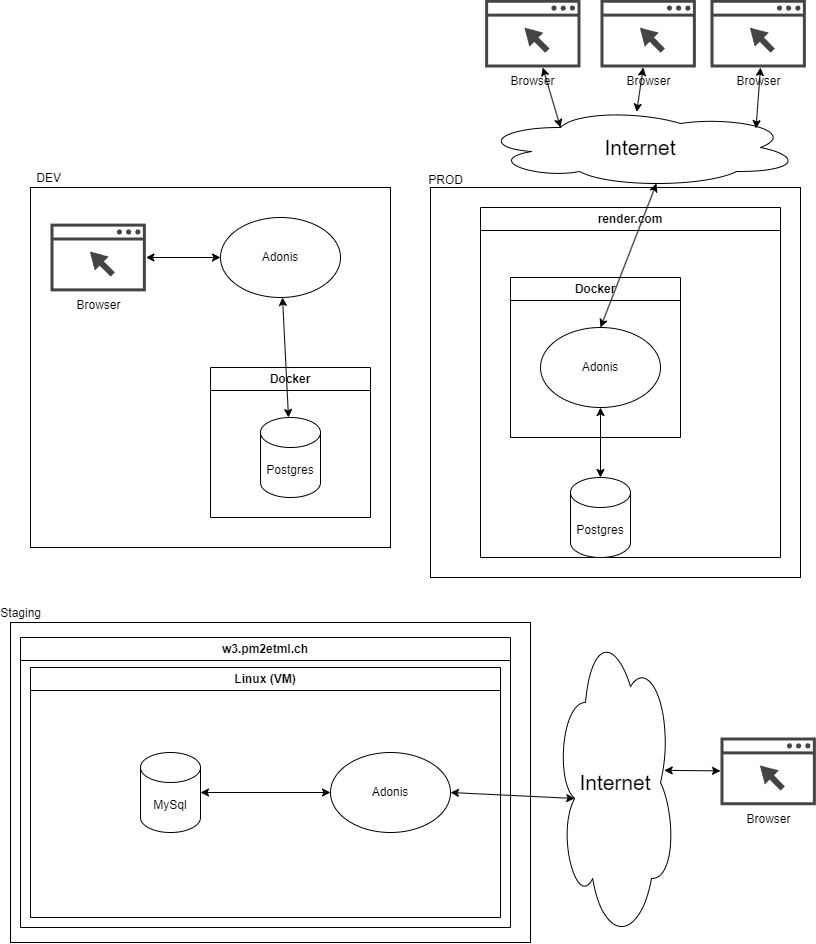

The diagram above was exported from draw.io. Its source (the exported page's mxGraphModel, read from the mxfile embedded in the PNG):
<mxGraphModel dx="974" dy="542" grid="1" gridSize="10" guides="1" tooltips="1" connect="1" arrows="1" fold="1" page="1" pageScale="1" pageWidth="850" pageHeight="1100" math="0" shadow="0">
  <root>
    <mxCell id="0" />
    <mxCell id="1" parent="0" />
    <mxCell id="_hWqxHcxUIVWmusBWjPr-1" value="Staging" style="rounded=0;whiteSpace=wrap;html=1;labelPosition=left;verticalLabelPosition=top;align=right;verticalAlign=bottom;spacingRight=-33;" parent="1" vertex="1">
      <mxGeometry x="30" y="635" width="520" height="320" as="geometry" />
    </mxCell>
    <mxCell id="_hWqxHcxUIVWmusBWjPr-2" value="DEV" style="rounded=0;whiteSpace=wrap;html=1;labelPosition=left;verticalLabelPosition=top;align=right;verticalAlign=bottom;spacingRight=-33;" parent="1" vertex="1">
      <mxGeometry x="50" y="200" width="360" height="360" as="geometry" />
    </mxCell>
    <mxCell id="_hWqxHcxUIVWmusBWjPr-3" value="PROD" style="rounded=0;whiteSpace=wrap;html=1;labelPosition=left;verticalLabelPosition=top;align=right;verticalAlign=bottom;spacing=0;spacingLeft=0;spacingRight=-33;" parent="1" vertex="1">
      <mxGeometry x="450" y="200" width="370" height="390" as="geometry" />
    </mxCell>
    <mxCell id="_hWqxHcxUIVWmusBWjPr-4" value="Docker" style="swimlane;whiteSpace=wrap;html=1;" parent="1" vertex="1">
      <mxGeometry x="230" y="380" width="160" height="150" as="geometry" />
    </mxCell>
    <mxCell id="_hWqxHcxUIVWmusBWjPr-5" value="&lt;div&gt;Postgres&lt;/div&gt;" style="shape=cylinder3;whiteSpace=wrap;html=1;boundedLbl=1;backgroundOutline=1;size=15;" parent="_hWqxHcxUIVWmusBWjPr-4" vertex="1">
      <mxGeometry x="50" y="50" width="60" height="80" as="geometry" />
    </mxCell>
    <mxCell id="_hWqxHcxUIVWmusBWjPr-9" value="Browser" style="sketch=0;pointerEvents=1;shadow=0;dashed=0;html=1;strokeColor=none;fillColor=#434445;aspect=fixed;labelPosition=center;verticalLabelPosition=bottom;verticalAlign=top;align=center;outlineConnect=0;shape=mxgraph.vvd.web_browser;" parent="1" vertex="1">
      <mxGeometry x="70" y="236.13" width="95.42" height="67.75" as="geometry" />
    </mxCell>
    <mxCell id="_hWqxHcxUIVWmusBWjPr-10" value="Adonis" style="ellipse;whiteSpace=wrap;html=1;" parent="1" vertex="1">
      <mxGeometry x="240" y="230" width="120" height="80" as="geometry" />
    </mxCell>
    <mxCell id="_hWqxHcxUIVWmusBWjPr-11" value="" style="endArrow=classic;startArrow=classic;html=1;rounded=0;" parent="1" source="_hWqxHcxUIVWmusBWjPr-10" target="_hWqxHcxUIVWmusBWjPr-5" edge="1">
      <mxGeometry width="50" height="50" relative="1" as="geometry">
        <mxPoint x="130" y="430" as="sourcePoint" />
        <mxPoint x="180" y="380" as="targetPoint" />
      </mxGeometry>
    </mxCell>
    <mxCell id="_hWqxHcxUIVWmusBWjPr-13" value="" style="endArrow=classic;startArrow=classic;html=1;rounded=0;entryX=0;entryY=0.5;entryDx=0;entryDy=0;" parent="1" source="_hWqxHcxUIVWmusBWjPr-9" target="_hWqxHcxUIVWmusBWjPr-10" edge="1">
      <mxGeometry width="50" height="50" relative="1" as="geometry">
        <mxPoint x="80" y="310" as="sourcePoint" />
        <mxPoint x="130" y="260" as="targetPoint" />
      </mxGeometry>
    </mxCell>
    <mxCell id="_hWqxHcxUIVWmusBWjPr-14" value="Docker" style="swimlane;whiteSpace=wrap;html=1;" parent="1" vertex="1">
      <mxGeometry x="530" y="290" width="170" height="160" as="geometry" />
    </mxCell>
    <mxCell id="_hWqxHcxUIVWmusBWjPr-18" value="Browser" style="sketch=0;pointerEvents=1;shadow=0;dashed=0;html=1;strokeColor=none;fillColor=#434445;aspect=fixed;labelPosition=center;verticalLabelPosition=bottom;verticalAlign=top;align=center;outlineConnect=0;shape=mxgraph.vvd.web_browser;" parent="1" vertex="1">
      <mxGeometry x="504.58" y="12.25" width="95.42" height="67.75" as="geometry" />
    </mxCell>
    <mxCell id="_hWqxHcxUIVWmusBWjPr-19" value="Browser" style="sketch=0;pointerEvents=1;shadow=0;dashed=0;html=1;strokeColor=none;fillColor=#434445;aspect=fixed;labelPosition=center;verticalLabelPosition=bottom;verticalAlign=top;align=center;outlineConnect=0;shape=mxgraph.vvd.web_browser;" parent="1" vertex="1">
      <mxGeometry x="620" y="12.25" width="95.42" height="67.75" as="geometry" />
    </mxCell>
    <mxCell id="_hWqxHcxUIVWmusBWjPr-25" value="Browser" style="sketch=0;pointerEvents=1;shadow=0;dashed=0;html=1;strokeColor=none;fillColor=#434445;aspect=fixed;labelPosition=center;verticalLabelPosition=bottom;verticalAlign=top;align=center;outlineConnect=0;shape=mxgraph.vvd.web_browser;" parent="1" vertex="1">
      <mxGeometry x="730" y="12.25" width="95.42" height="67.75" as="geometry" />
    </mxCell>
    <mxCell id="_hWqxHcxUIVWmusBWjPr-30" value="Internet" style="ellipse;shape=cloud;whiteSpace=wrap;html=1;fontSize=21;" parent="1" vertex="1">
      <mxGeometry x="500" y="120" width="320" height="80" as="geometry" />
    </mxCell>
    <mxCell id="_hWqxHcxUIVWmusBWjPr-31" value="" style="endArrow=classic;startArrow=classic;html=1;rounded=0;exitX=0.25;exitY=0.25;exitDx=0;exitDy=0;exitPerimeter=0;" parent="1" source="_hWqxHcxUIVWmusBWjPr-30" target="_hWqxHcxUIVWmusBWjPr-18" edge="1">
      <mxGeometry width="50" height="50" relative="1" as="geometry">
        <mxPoint x="370" y="80" as="sourcePoint" />
        <mxPoint x="420" y="30" as="targetPoint" />
      </mxGeometry>
    </mxCell>
    <mxCell id="_hWqxHcxUIVWmusBWjPr-32" value="" style="endArrow=classic;startArrow=classic;html=1;rounded=0;exitX=0.488;exitY=0.056;exitDx=0;exitDy=0;exitPerimeter=0;" parent="1" source="_hWqxHcxUIVWmusBWjPr-30" target="_hWqxHcxUIVWmusBWjPr-19" edge="1">
      <mxGeometry width="50" height="50" relative="1" as="geometry">
        <mxPoint x="260" y="130" as="sourcePoint" />
        <mxPoint x="310" y="80" as="targetPoint" />
      </mxGeometry>
    </mxCell>
    <mxCell id="_hWqxHcxUIVWmusBWjPr-33" value="" style="endArrow=classic;startArrow=classic;html=1;rounded=0;entryX=0.524;entryY=1;entryDx=0;entryDy=0;entryPerimeter=0;exitX=0.861;exitY=0.263;exitDx=0;exitDy=0;exitPerimeter=0;" parent="1" source="_hWqxHcxUIVWmusBWjPr-30" target="_hWqxHcxUIVWmusBWjPr-25" edge="1">
      <mxGeometry width="50" height="50" relative="1" as="geometry">
        <mxPoint x="770" y="230" as="sourcePoint" />
        <mxPoint x="820" y="180" as="targetPoint" />
      </mxGeometry>
    </mxCell>
    <mxCell id="_hWqxHcxUIVWmusBWjPr-35" value="w3.pm2etml.ch" style="swimlane;whiteSpace=wrap;html=1;" parent="1" vertex="1">
      <mxGeometry x="40" y="650" width="490" height="290" as="geometry" />
    </mxCell>
    <mxCell id="_hWqxHcxUIVWmusBWjPr-36" value="Linux (VM)" style="swimlane;whiteSpace=wrap;html=1;" parent="_hWqxHcxUIVWmusBWjPr-35" vertex="1">
      <mxGeometry x="10" y="30" width="470" height="250" as="geometry" />
    </mxCell>
    <mxCell id="_hWqxHcxUIVWmusBWjPr-37" value="MySql" style="shape=cylinder3;whiteSpace=wrap;html=1;boundedLbl=1;backgroundOutline=1;size=15;" parent="_hWqxHcxUIVWmusBWjPr-36" vertex="1">
      <mxGeometry x="110" y="85" width="60" height="80" as="geometry" />
    </mxCell>
    <mxCell id="_hWqxHcxUIVWmusBWjPr-38" value="Adonis" style="ellipse;whiteSpace=wrap;html=1;" parent="_hWqxHcxUIVWmusBWjPr-36" vertex="1">
      <mxGeometry x="300" y="85" width="120" height="80" as="geometry" />
    </mxCell>
    <mxCell id="_hWqxHcxUIVWmusBWjPr-39" value="" style="endArrow=classic;startArrow=classic;html=1;rounded=0;entryX=1;entryY=0.5;entryDx=0;entryDy=0;entryPerimeter=0;exitX=0;exitY=0.5;exitDx=0;exitDy=0;" parent="_hWqxHcxUIVWmusBWjPr-36" source="_hWqxHcxUIVWmusBWjPr-38" target="_hWqxHcxUIVWmusBWjPr-37" edge="1">
      <mxGeometry width="50" height="50" relative="1" as="geometry">
        <mxPoint x="230" y="220" as="sourcePoint" />
        <mxPoint x="280" y="170" as="targetPoint" />
      </mxGeometry>
    </mxCell>
    <mxCell id="_hWqxHcxUIVWmusBWjPr-40" value="Browser" style="sketch=0;pointerEvents=1;shadow=0;dashed=0;html=1;strokeColor=none;fillColor=#434445;aspect=fixed;labelPosition=center;verticalLabelPosition=bottom;verticalAlign=top;align=center;outlineConnect=0;shape=mxgraph.vvd.web_browser;" parent="1" vertex="1">
      <mxGeometry x="740" y="750" width="95.42" height="67.75" as="geometry" />
    </mxCell>
    <mxCell id="_hWqxHcxUIVWmusBWjPr-41" value="Internet" style="ellipse;shape=cloud;whiteSpace=wrap;html=1;fontSize=21;" parent="1" vertex="1">
      <mxGeometry x="575" y="635" width="120" height="320" as="geometry" />
    </mxCell>
    <mxCell id="_hWqxHcxUIVWmusBWjPr-42" value="" style="endArrow=classic;startArrow=classic;html=1;rounded=0;exitX=0.906;exitY=0.462;exitDx=0;exitDy=0;exitPerimeter=0;" parent="1" source="_hWqxHcxUIVWmusBWjPr-41" target="_hWqxHcxUIVWmusBWjPr-40" edge="1">
      <mxGeometry width="50" height="50" relative="1" as="geometry">
        <mxPoint x="620" y="840" as="sourcePoint" />
        <mxPoint x="670" y="790" as="targetPoint" />
      </mxGeometry>
    </mxCell>
    <mxCell id="_hWqxHcxUIVWmusBWjPr-43" value="" style="endArrow=classic;startArrow=classic;html=1;rounded=0;entryX=0.16;entryY=0.55;entryDx=0;entryDy=0;entryPerimeter=0;exitX=1;exitY=0.5;exitDx=0;exitDy=0;" parent="1" source="_hWqxHcxUIVWmusBWjPr-38" target="_hWqxHcxUIVWmusBWjPr-41" edge="1">
      <mxGeometry width="50" height="50" relative="1" as="geometry">
        <mxPoint x="460" y="900" as="sourcePoint" />
        <mxPoint x="510" y="850" as="targetPoint" />
      </mxGeometry>
    </mxCell>
    <mxCell id="vecMIycyhERsaJmeJFVA-1" value="render.com" style="swimlane;whiteSpace=wrap;html=1;" vertex="1" parent="1">
      <mxGeometry x="500" y="220" width="300" height="350" as="geometry" />
    </mxCell>
    <mxCell id="_hWqxHcxUIVWmusBWjPr-16" value="Adonis" style="ellipse;whiteSpace=wrap;html=1;" parent="vecMIycyhERsaJmeJFVA-1" vertex="1">
      <mxGeometry x="60" y="120" width="120" height="80" as="geometry" />
    </mxCell>
    <mxCell id="_hWqxHcxUIVWmusBWjPr-15" value="Postgres" style="shape=cylinder3;whiteSpace=wrap;html=1;boundedLbl=1;backgroundOutline=1;size=15;" parent="vecMIycyhERsaJmeJFVA-1" vertex="1">
      <mxGeometry x="90" y="270" width="60" height="80" as="geometry" />
    </mxCell>
    <mxCell id="_hWqxHcxUIVWmusBWjPr-17" value="" style="endArrow=classic;startArrow=classic;html=1;rounded=0;entryX=0.5;entryY=1;entryDx=0;entryDy=0;exitX=0.5;exitY=0;exitDx=0;exitDy=0;exitPerimeter=0;" parent="vecMIycyhERsaJmeJFVA-1" source="_hWqxHcxUIVWmusBWjPr-15" target="_hWqxHcxUIVWmusBWjPr-16" edge="1">
      <mxGeometry width="50" height="50" relative="1" as="geometry">
        <mxPoint x="60" y="290" as="sourcePoint" />
        <mxPoint x="110" y="240" as="targetPoint" />
      </mxGeometry>
    </mxCell>
    <mxCell id="vecMIycyhERsaJmeJFVA-2" value="" style="endArrow=classic;startArrow=classic;html=1;rounded=0;exitX=0.5;exitY=0;exitDx=0;exitDy=0;entryX=0.55;entryY=0.95;entryDx=0;entryDy=0;entryPerimeter=0;" edge="1" parent="1" source="_hWqxHcxUIVWmusBWjPr-16" target="_hWqxHcxUIVWmusBWjPr-30">
      <mxGeometry width="50" height="50" relative="1" as="geometry">
        <mxPoint x="610" y="250" as="sourcePoint" />
        <mxPoint x="660" y="200" as="targetPoint" />
      </mxGeometry>
    </mxCell>
  </root>
</mxGraphModel>